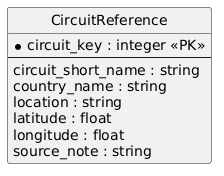

The diagram above was rendered by PlantUML. Its source (embedded in the PNG):
@startuml
hide circle
skinparam linetype ortho

entity "CircuitReference" {
  * circuit_key : integer <<PK>>
  --
  circuit_short_name : string
  country_name : string
  location : string
  latitude : float
  longitude : float
  source_note : string
}
@enduml